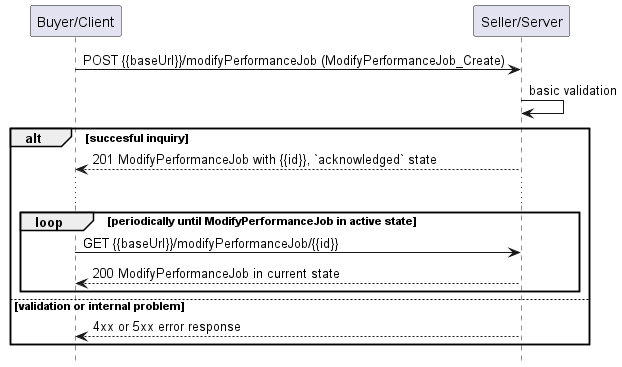

The diagram above was rendered by PlantUML. Its source (embedded in the PNG):
@startuml useCase9Polling
hide footbox

participant "Buyer/Client" as B
participant "Seller/Server" as S


B -> S : POST {{baseUrl}}/modifyPerformanceJob (ModifyPerformanceJob_Create)
S -> S : basic validation

alt succesful inquiry
  S --> B : 201 ModifyPerformanceJob with {{id}}, `acknowledged` state
  
  ...

  loop periodically until ModifyPerformanceJob in active state
      B -> S :   GET {{baseUrl}}/modifyPerformanceJob/{{id}}
      return 200 ModifyPerformanceJob in current state
  end

else validation or internal problem
  S --> B : 4xx or 5xx error response
end


@enduml